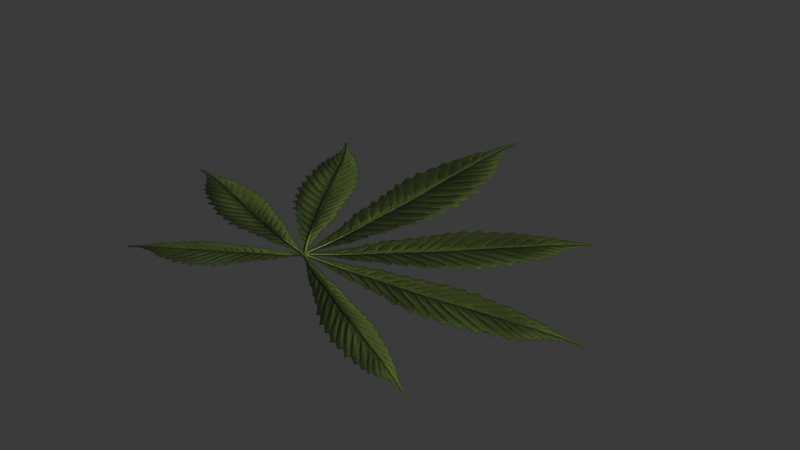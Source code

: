 # Source: sibanac.blend  (saved by Blender 5.2.45; exported with 4.5.12 LTS)
import bpy
from mathutils import Matrix  # noqa: F401  (used for matrix-valued properties, if any)

bpy.ops.wm.read_factory_settings(use_empty=True)
scene = bpy.context.scene
scene.name = 'Scene'

# ---- images (referenced by path relative to the original .blend; pixels are not part of the script)
import os
ASSET_DIR = os.environ.get("B2B_ASSET_DIR", "")  # directory of the original .blend (textures are referenced by path, not embedded)
HERE = os.path.dirname(os.path.abspath(__file__))  # packed textures are extracted next to this script under _unpacked/

def load_image(name, relpath, width, height, colorspace="sRGB"):
    """Load a texture the original file referenced (path relative to the .blend, or extracted next to this script)."""
    p = next((c for c in (os.path.join(HERE, relpath), os.path.join(ASSET_DIR, relpath)) if relpath and os.path.exists(c)), "")
    if p:
        img = bpy.data.images.load(p, check_existing=True)
        img.name = name
    else:  # same state as the original file: an image datablock whose file is absent (Cycles renders it pink)
        img = bpy.data.images.new(name, width, height)
        img.source = "FILE"
        img.filepath = "//" + (relpath or name)
    img.colorspace_settings.name = colorspace
    return img
img_diffuse_tga = load_image('diffuse.tga', '_unpacked/diffuse.a4f9b4e0.tga', 1024, 1024, 'sRGB')

# ---- materials (node trees are filled in below, after node groups)
mat_material_001 = bpy.data.materials.new('Material.001')

# ---- material node trees
mat_material_001.use_nodes = True; mat_material_001.node_tree.nodes.clear()
_N = mat_material_001.node_tree.nodes; _L = mat_material_001.node_tree.links
n0 = _N.new('ShaderNodeBsdfPrincipled'); n0.name = 'Principled BSDF'; n0.location = (-142, 179)
n0.inputs[10].default_value = 0.005
n1 = _N.new('ShaderNodeOutputMaterial'); n1.name = 'Material Output'; n1.location = (258, 179)
n2 = _N.new('ShaderNodeTexImage'); n2.name = 'Image Texture'; n2.location = (-604, 157)
n2.image = img_diffuse_tga
_L.new(n0.outputs[0], n1.inputs[0])
_L.new(n2.outputs[0], n0.inputs[0])
_L.new(n2.outputs[1], n0.inputs[4])
n1.is_active_output = True

# ---- world
world_world = bpy.data.worlds.new('World'); scene.world = world_world
world_world.use_nodes = True; world_world.node_tree.nodes.clear()
_N = world_world.node_tree.nodes; _L = world_world.node_tree.links
n0 = _N.new('ShaderNodeOutputWorld'); n0.name = 'World Output'; n0.location = (200, 100)
n1 = _N.new('ShaderNodeBackground'); n1.name = 'Background'; n1.location = (-200, 100)
n1.inputs[0].default_value = (0.05088, 0.05088, 0.05088, 1.0)
_L.new(n1.outputs[0], n0.inputs[0])
n0.is_active_output = True
world_world.color = (0.05088, 0.05088, 0.05088)
world_world.sun_shadow_jitter_overblur = 0.0

# ---- meshes
me_plane = bpy.data.meshes.new('Plane')
me_plane.from_pydata([(-1.0, -1.0, 0.0), (1.0, -1.0, 0.0), (-1.0, 1.0, 0.0), (1.0, 1.0, 0.0)], [], [(0, 1, 3, 2)])
_uv = me_plane.uv_layers.new(name='UVMap')
_uv.uv.foreach_set('vector', [0.0, 0.0, 1.0, 0.0, 1.0, 1.0, 0.0, 1.0])
me_plane.update()
me_mesh_001 = bpy.data.meshes.new('Mesh.001')
me_mesh_001.from_pydata([(-7.454, -7.136, -1.151), (0.2792, -7.138, -0.6949), (0.2382, -3.806, 0.2259), (-10.63, -0.1046, -0.3054), (7.906, -6.716, -1.986), (10.77, 0.48, -1.469), (-0.1276, 11.26, 1.067), (-8.711, 6.393, 0.1995), (8.564, 6.865, -0.7397)], [], [(0, 1, 2), (0, 2, 3), (4, 5, 2), (4, 2, 1), (2, 6, 7), (2, 7, 3), (8, 6, 2), (8, 2, 5)])
me_mesh_001.polygons.foreach_set('use_smooth', [True] * 8)
_uv = me_mesh_001.uv_layers.new(name='UVChannel_1')
_uv.uv.foreach_set('vector', [0.3033, 0.0073, 0.5876, 0.0073, 0.5876, 0.0881, 0.3033, 0.0073, 0.5876, 0.0881, 0.1915, 0.2814, 0.872, 0.0073, 0.9837, 0.2814, 0.5876, 0.0881, 0.872, 0.0073, 0.5876, 0.0881, 0.5876, 0.0073, 0.5876, 0.0881, 0.5876, 0.7161, 0.2678, 0.5297, 0.5876, 0.0881, 0.2678, 0.5297, 0.1915, 0.2814, 0.9074, 0.5297, 0.5876, 0.7161, 0.5876, 0.0881, 0.9074, 0.5297, 0.5876, 0.0881, 0.9837, 0.2814])
me_mesh_001.materials.append(mat_material_001)
me_mesh_001.update()
me_mesh_001.normals_split_custom_set([tuple(v) for v in zip(*[iter([-0.09426, -0.1866, 0.9779, 0.05957, -0.2652, 0.9623, 0.05792, -0.1587, 0.9856, -0.09426, -0.1866, 0.9779, 0.05792, -0.1587, 0.9856, -0.08056, -0.09412, 0.9923, 0.2097, -0.1783, 0.9614, 0.1926, -0.08666, 0.9774, 0.05792, -0.1587, 0.9856, 0.2097, -0.1783, 0.9614, 0.05792, -0.1587, 0.9856, 0.05957, -0.2652, 0.9623, 0.05792, -0.1587, 0.9856, 0.05569, -0.05432, 0.997, -0.0682, -0.05727, 0.996, 0.05792, -0.1587, 0.9856, -0.0682, -0.05727, 0.996, -0.08056, -0.09412, 0.9923, 0.1787, -0.05052, 0.9826, 0.05569, -0.05432, 0.997, 0.05792, -0.1587, 0.9856, 0.1787, -0.05052, 0.9826, 0.05792, -0.1587, 0.9856, 0.1926, -0.08666, 0.9774])] * 3)])

# ---- objects
ob_plane = bpy.data.objects.new('Plane', me_plane)
ob_cannabis_001 = bpy.data.objects.new('Cannabis.001', me_mesh_001)

# ---- transforms, parenting, visibility, modifiers, constraints
ob_plane.location = (0.0, 0.0, 0.0)
ob_plane.scale = (0.5, 0.5, 0.5)
ob_plane.hide_render = True
ob_cannabis_001.location = (0.0, 0.0, 0.08289)
ob_cannabis_001.rotation_euler = (-0.07506, -0.0, 0.0)
ob_cannabis_001.scale = (0.03662, 0.03662, 0.03662)

# ---- collection membership
scene.collection.objects.link(ob_plane)
scene.collection.objects.link(ob_cannabis_001)

# ---- scene / render settings (as saved in the file)
scene.frame_start = 1; scene.frame_end = 250; scene.frame_set(1)
scene.render.engine = 'BLENDER_EEVEE_NEXT'
scene.render.fps = 30
scene.render.bake_bias = 0.0
scene.render.bake_samples = 0
scene.render.compositor_device = 'GPU'
scene.eevee.use_volume_custom_range = False
scene.eevee.fast_gi_thickness_near = 0.1
scene.eevee.fast_gi_thickness_far = 0.0
scene.eevee.ray_tracing_options.screen_trace_thickness = 0.1
bpy.context.view_layer.update()

# ---- added for rendering (the .blend has no active camera and no usable light): camera, sun
cam_auto = bpy.data.cameras.new('AutoCamera')
cam_auto.lens = 50.0
cam_auto.sensor_width = 36.0
cam_auto.clip_end = 1000.0
ob_auto_camera = bpy.data.objects.new('AutoCamera', cam_auto)
scene.collection.objects.link(ob_auto_camera)
ob_auto_camera.location = (0.974013, -1.09189, 0.837657)
ob_auto_camera.rotation_euler = (1.09748, -7.21219e-08, 0.694738)
scene.camera = ob_auto_camera
light_auto_sun = bpy.data.lights.new('AutoSun', 'SUN')
light_auto_sun.energy = 3.0
light_auto_sun.angle = 0.0523599
ob_auto_sun = bpy.data.objects.new('AutoSun', light_auto_sun)
scene.collection.objects.link(ob_auto_sun)
ob_auto_sun.rotation_euler = (0.872665, 0.174533, 0.523599)
bpy.context.view_layer.update()
